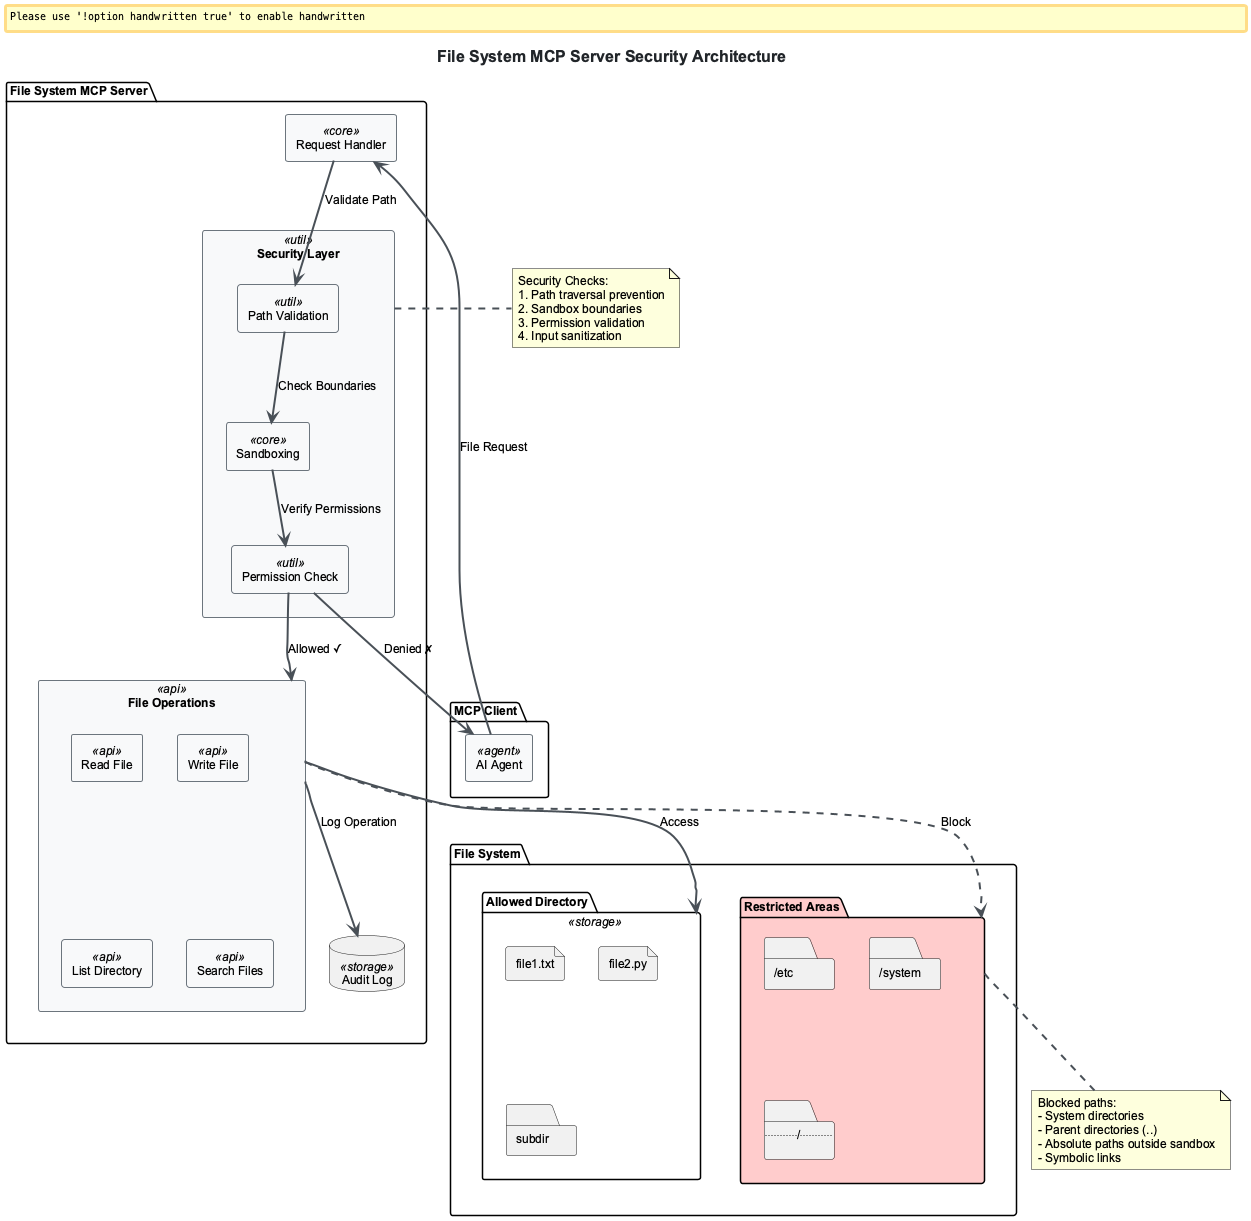

The diagram above was rendered by PlantUML. Its source (embedded in the PNG):
@startuml filesystem-security-architecture
!include ../../../config/_standard-style.puml

title File System MCP Server Security Architecture

package "MCP Client" {
  [AI Agent] <<agent>> as agent
}

package "File System MCP Server" {
  component "Request Handler" <<core>> as handler
  component "Security Layer" <<util>> as security {
    [Path Validation] <<util>> as pathval
    [Permission Check] <<util>> as permcheck
    [Sandboxing] <<core>> as sandbox
  }
  component "File Operations" <<api>> as fileops {
    [Read File] <<api>> as read
    [Write File] <<api>> as write
    [List Directory] <<api>> as list
    [Search Files] <<api>> as search
  }
  database "Audit Log" <<storage>> as audit
}

package "File System" {
  folder "Allowed Directory" <<storage>> as allowed {
    file "file1.txt" as f1
    file "file2.py" as f2
    folder "subdir" as sub
  }
  folder "Restricted Areas" as restricted #ffcccc {
    folder "/etc" as etc
    folder "/system" as sys
    folder "../.." as parent
  }
}

agent --> handler : File Request
handler --> pathval : Validate Path
pathval --> sandbox : Check Boundaries
sandbox --> permcheck : Verify Permissions

permcheck --> fileops : Allowed ✓
permcheck --> agent : Denied ✗

fileops --> allowed : Access
fileops ..> restricted : Block

fileops --> audit : Log Operation

note right of security
  Security Checks:
  1. Path traversal prevention
  2. Sandbox boundaries
  3. Permission validation
  4. Input sanitization
end note

note bottom of restricted
  Blocked paths:
  - System directories
  - Parent directories (..)
  - Absolute paths outside sandbox
  - Symbolic links
end note

@enduml